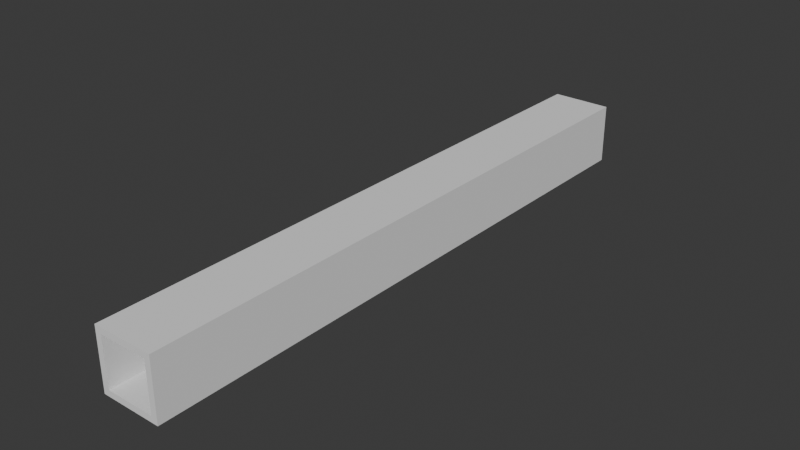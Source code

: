# Source: map.blend  (saved by Blender 4.3.34; exported with 4.5.12 LTS)
import bpy
from mathutils import Matrix  # noqa: F401  (used for matrix-valued properties, if any)

bpy.ops.wm.read_factory_settings(use_empty=True)
scene = bpy.context.scene
scene.name = 'Scene'

# ---- collections
col_collection = bpy.data.collections.new('Collection'); scene.collection.children.link(col_collection)

# ---- world
world_world = bpy.data.worlds.new('World'); scene.world = world_world
world_world.use_nodes = True; world_world.node_tree.nodes.clear()
_N = world_world.node_tree.nodes; _L = world_world.node_tree.links
n0 = _N.new('ShaderNodeOutputWorld'); n0.name = 'World Output'; n0.location = (300, 300)
n1 = _N.new('ShaderNodeBackground'); n1.name = 'Background'; n1.location = (10, 300)
n1.inputs[0].default_value = (0.05088, 0.05088, 0.05088, 1.0)
_L.new(n1.outputs[0], n0.inputs[0])
n0.is_active_output = True
world_world.color = (0.05088, 0.05088, 0.05088)
world_world.sun_shadow_jitter_overblur = 0.0

# ---- meshes
me_cube_001 = bpy.data.meshes.new('Cube.001')
me_cube_001.from_pydata([(-5.0, -50.0, -5.0), (-4.0, -50.0, -4.0), (-5.0, -50.0, 5.0), (-4.0, -50.0, 4.0), (-5.0, 50.0, -5.0), (-4.0, 50.0, -4.0), (-5.0, 50.0, 5.0), (-4.0, 50.0, 4.0), (5.0, -50.0, -5.0), (4.0, -50.0, -4.0), (5.0, -50.0, 5.0), (4.0, -50.0, 4.0), (5.0, 50.0, -5.0), (4.0, 50.0, -4.0), (5.0, 50.0, 5.0), (4.0, 50.0, 4.0)], [], [(2, 4, 0), (14, 8, 12), (12, 0, 4), (6, 10, 14), (5, 3, 1), (9, 15, 13), (1, 13, 5), (11, 7, 15), (15, 6, 14), (7, 4, 6), (4, 13, 12), (12, 15, 14), (2, 11, 10), (0, 3, 2), (11, 8, 10), (9, 0, 8), (2, 6, 4), (14, 10, 8), (12, 8, 0), (6, 2, 10), (5, 7, 3), (9, 11, 15), (1, 9, 13), (11, 3, 7), (15, 7, 6), (7, 5, 4), (4, 5, 13), (12, 13, 15), (2, 3, 11), (0, 1, 3), (11, 9, 8), (9, 1, 0)])
_uv = me_cube_001.uv_layers.new(name='UVMap')
_uv.uv.foreach_set('vector', [0.625, 0.0, 0.375, 0.25, 0.375, 0.0, 0.625, 0.5, 0.375, 0.75, 0.375, 0.5, 0.375, 0.5, 0.125, 0.75, 0.125, 0.5, 0.875, 0.5, 0.625, 0.75, 0.625, 0.5, 0.375, 0.25, 0.625, 0.0, 0.375, 0.0, 0.375, 0.75, 0.625, 0.5, 0.375, 0.5, 0.125, 0.75, 0.375, 0.5, 0.125, 0.5, 0.625, 0.75, 0.875, 0.5, 0.625, 0.5, 0.625, 0.5, 0.875, 0.5, 0.625, 0.5, 0.875, 0.5, 0.375, 0.25, 0.875, 0.5, 0.375, 0.25, 0.375, 0.5, 0.375, 0.5, 0.375, 0.5, 0.625, 0.5, 0.625, 0.5, 0.875, 0.75, 0.625, 0.75, 0.625, 0.75, 0.375, 0.0, 0.875, 0.75, 0.875, 0.75, 0.625, 0.75, 0.375, 0.75, 0.625, 0.75, 0.375, 0.75, 0.375, 0.0, 0.375, 0.75, 0.625, 0.0, 0.625, 0.25, 0.375, 0.25, 0.625, 0.5, 0.625, 0.75, 0.375, 0.75, 0.375, 0.5, 0.375, 0.75, 0.125, 0.75, 0.875, 0.5, 0.875, 0.75, 0.625, 0.75, 0.375, 0.25, 0.625, 0.25, 0.625, 0.0, 0.375, 0.75, 0.625, 0.75, 0.625, 0.5, 0.125, 0.75, 0.375, 0.75, 0.375, 0.5, 0.625, 0.75, 0.875, 0.75, 0.875, 0.5, 0.625, 0.5, 0.875, 0.5, 0.875, 0.5, 0.875, 0.5, 0.375, 0.25, 0.375, 0.25, 0.375, 0.25, 0.125, 0.5, 0.375, 0.5, 0.375, 0.5, 0.375, 0.5, 0.625, 0.5, 0.875, 0.75, 0.875, 0.75, 0.625, 0.75, 0.375, 0.0, 0.375, 0.0, 0.875, 0.75, 0.625, 0.75, 0.375, 0.75, 0.375, 0.75, 0.375, 0.75, 0.125, 0.75, 0.375, 0.0])
me_cube_001.update()

# ---- objects
ob_cube = bpy.data.objects.new('Cube', me_cube_001)

# ---- transforms, parenting, visibility, modifiers, constraints
ob_cube.location = (0.0, 0.0, 0.0)
ob_cube.scale = (2.0, 2.0, 2.0)

# ---- collection membership
col_collection.objects.link(ob_cube)

# ---- scene / render settings (as saved in the file)
scene.frame_start = 1; scene.frame_end = 250; scene.frame_set(1)
scene.render.engine = 'BLENDER_EEVEE_NEXT'
bpy.context.view_layer.update()

# ---- added for rendering (the .blend has no active camera and no usable light): camera, sun
cam_auto = bpy.data.cameras.new('AutoCamera')
cam_auto.lens = 50.0
cam_auto.sensor_width = 36.0
cam_auto.clip_end = 3279.84
ob_auto_camera = bpy.data.objects.new('AutoCamera', cam_auto)
scene.collection.objects.link(ob_auto_camera)
ob_auto_camera.location = (186.886, -224.263, 149.509)
ob_auto_camera.rotation_euler = (1.09748, -7.21219e-08, 0.694738)
scene.camera = ob_auto_camera
light_auto_sun = bpy.data.lights.new('AutoSun', 'SUN')
light_auto_sun.energy = 3.0
light_auto_sun.angle = 0.0523599
ob_auto_sun = bpy.data.objects.new('AutoSun', light_auto_sun)
scene.collection.objects.link(ob_auto_sun)
ob_auto_sun.rotation_euler = (0.872665, 0.174533, 0.523599)
bpy.context.view_layer.update()
